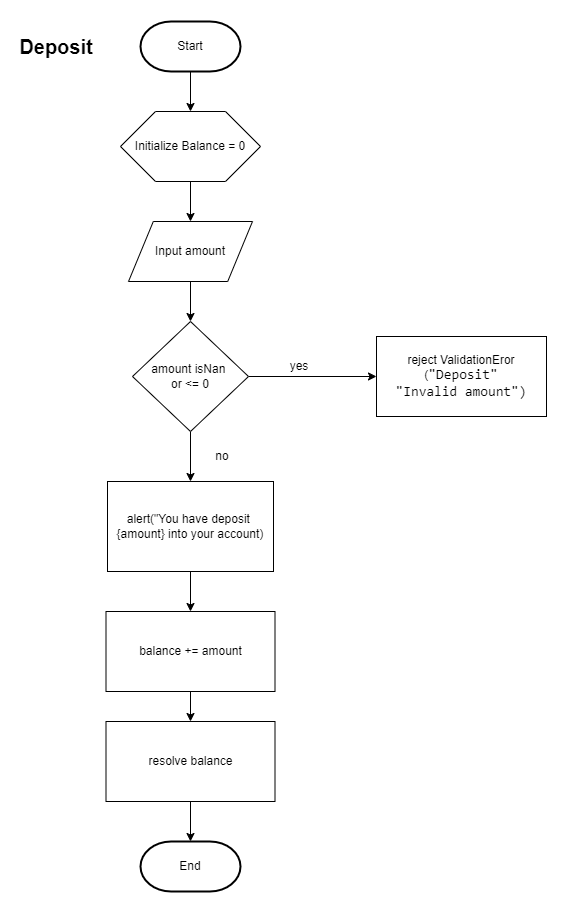

The diagram above was exported from draw.io. Its source (the exported page's mxGraphModel, read from the mxfile embedded in the PNG):
<mxGraphModel dx="1799" dy="936" grid="1" gridSize="10" guides="1" tooltips="1" connect="1" arrows="1" fold="1" page="1" pageScale="1" pageWidth="827" pageHeight="1169" math="0" shadow="0">
  <root>
    <mxCell id="0" />
    <mxCell id="1" parent="0" />
    <mxCell id="uni3YAv00BWIRQiwQAzz-4" style="edgeStyle=orthogonalEdgeStyle;rounded=0;orthogonalLoop=1;jettySize=auto;html=1;exitX=0.5;exitY=1;exitDx=0;exitDy=0;exitPerimeter=0;entryX=0.5;entryY=0;entryDx=0;entryDy=0;" edge="1" parent="1" source="uni3YAv00BWIRQiwQAzz-1" target="uni3YAv00BWIRQiwQAzz-3">
      <mxGeometry relative="1" as="geometry" />
    </mxCell>
    <mxCell id="uni3YAv00BWIRQiwQAzz-1" value="Start" style="strokeWidth=2;html=1;shape=mxgraph.flowchart.terminator;whiteSpace=wrap;" vertex="1" parent="1">
      <mxGeometry x="284" y="30" width="100" height="50" as="geometry" />
    </mxCell>
    <mxCell id="uni3YAv00BWIRQiwQAzz-2" value="End" style="strokeWidth=2;html=1;shape=mxgraph.flowchart.terminator;whiteSpace=wrap;" vertex="1" parent="1">
      <mxGeometry x="284" y="850" width="100" height="50" as="geometry" />
    </mxCell>
    <mxCell id="uni3YAv00BWIRQiwQAzz-7" style="edgeStyle=orthogonalEdgeStyle;rounded=0;orthogonalLoop=1;jettySize=auto;html=1;exitX=0.5;exitY=1;exitDx=0;exitDy=0;" edge="1" parent="1" source="uni3YAv00BWIRQiwQAzz-3" target="uni3YAv00BWIRQiwQAzz-6">
      <mxGeometry relative="1" as="geometry" />
    </mxCell>
    <mxCell id="uni3YAv00BWIRQiwQAzz-3" value="Initialize Balance = 0" style="shape=hexagon;perimeter=hexagonPerimeter2;whiteSpace=wrap;html=1;size=0.25" vertex="1" parent="1">
      <mxGeometry x="264" y="120" width="140" height="70" as="geometry" />
    </mxCell>
    <mxCell id="uni3YAv00BWIRQiwQAzz-5" value="&lt;b&gt;&lt;font style=&quot;font-size: 20px;&quot;&gt;Deposit&lt;/font&gt;&lt;/b&gt;" style="text;html=1;align=center;verticalAlign=middle;whiteSpace=wrap;rounded=0;" vertex="1" parent="1">
      <mxGeometry x="170" y="40" width="60" height="30" as="geometry" />
    </mxCell>
    <mxCell id="uni3YAv00BWIRQiwQAzz-9" style="edgeStyle=orthogonalEdgeStyle;rounded=0;orthogonalLoop=1;jettySize=auto;html=1;exitX=0.5;exitY=1;exitDx=0;exitDy=0;entryX=0.5;entryY=0;entryDx=0;entryDy=0;" edge="1" parent="1" source="uni3YAv00BWIRQiwQAzz-6" target="uni3YAv00BWIRQiwQAzz-8">
      <mxGeometry relative="1" as="geometry" />
    </mxCell>
    <mxCell id="uni3YAv00BWIRQiwQAzz-6" value="Input amount" style="shape=parallelogram;perimeter=parallelogramPerimeter;whiteSpace=wrap;html=1;dashed=0;" vertex="1" parent="1">
      <mxGeometry x="272" y="230" width="124" height="60" as="geometry" />
    </mxCell>
    <mxCell id="uni3YAv00BWIRQiwQAzz-11" style="edgeStyle=orthogonalEdgeStyle;rounded=0;orthogonalLoop=1;jettySize=auto;html=1;exitX=1;exitY=0.5;exitDx=0;exitDy=0;" edge="1" parent="1" source="uni3YAv00BWIRQiwQAzz-8" target="uni3YAv00BWIRQiwQAzz-10">
      <mxGeometry relative="1" as="geometry" />
    </mxCell>
    <mxCell id="uni3YAv00BWIRQiwQAzz-14" style="edgeStyle=orthogonalEdgeStyle;rounded=0;orthogonalLoop=1;jettySize=auto;html=1;exitX=0.5;exitY=1;exitDx=0;exitDy=0;entryX=0.5;entryY=0;entryDx=0;entryDy=0;" edge="1" parent="1" source="uni3YAv00BWIRQiwQAzz-8" target="uni3YAv00BWIRQiwQAzz-13">
      <mxGeometry relative="1" as="geometry" />
    </mxCell>
    <mxCell id="uni3YAv00BWIRQiwQAzz-8" value="amount isNan&amp;nbsp;&lt;div&gt;or &amp;lt;= 0&lt;/div&gt;" style="shape=rhombus;html=1;dashed=0;whiteSpace=wrap;perimeter=rhombusPerimeter;" vertex="1" parent="1">
      <mxGeometry x="276" y="330" width="116" height="110" as="geometry" />
    </mxCell>
    <mxCell id="uni3YAv00BWIRQiwQAzz-10" value="reject ValidationEror&lt;div&gt;(&lt;span style=&quot;font-family: Consolas, &amp;quot;Courier New&amp;quot;, monospace; font-size: 14px; white-space: pre;&quot;&gt;&quot;Deposit&quot;&lt;/span&gt;&lt;/div&gt;&lt;div&gt;&lt;span style=&quot;font-family: Consolas, &amp;quot;Courier New&amp;quot;, monospace; font-size: 14px; white-space: pre;&quot;&gt;&quot;Invalid amount&quot;)&lt;/span&gt;&lt;/div&gt;" style="html=1;dashed=0;whiteSpace=wrap;" vertex="1" parent="1">
      <mxGeometry x="520" y="345" width="170" height="80" as="geometry" />
    </mxCell>
    <mxCell id="uni3YAv00BWIRQiwQAzz-12" value="yes" style="text;html=1;align=center;verticalAlign=middle;whiteSpace=wrap;rounded=0;" vertex="1" parent="1">
      <mxGeometry x="413" y="360" width="60" height="30" as="geometry" />
    </mxCell>
    <mxCell id="uni3YAv00BWIRQiwQAzz-17" style="edgeStyle=orthogonalEdgeStyle;rounded=0;orthogonalLoop=1;jettySize=auto;html=1;exitX=0.5;exitY=1;exitDx=0;exitDy=0;entryX=0.5;entryY=0;entryDx=0;entryDy=0;" edge="1" parent="1" source="uni3YAv00BWIRQiwQAzz-13" target="uni3YAv00BWIRQiwQAzz-16">
      <mxGeometry relative="1" as="geometry" />
    </mxCell>
    <mxCell id="uni3YAv00BWIRQiwQAzz-13" value="alert(&quot;You have deposit&amp;nbsp; {amount} into your account)" style="html=1;dashed=0;whiteSpace=wrap;" vertex="1" parent="1">
      <mxGeometry x="251" y="490" width="166" height="90" as="geometry" />
    </mxCell>
    <mxCell id="uni3YAv00BWIRQiwQAzz-15" value="no" style="text;html=1;align=center;verticalAlign=middle;whiteSpace=wrap;rounded=0;" vertex="1" parent="1">
      <mxGeometry x="336" y="450" width="60" height="30" as="geometry" />
    </mxCell>
    <mxCell id="uni3YAv00BWIRQiwQAzz-19" style="edgeStyle=orthogonalEdgeStyle;rounded=0;orthogonalLoop=1;jettySize=auto;html=1;exitX=0.5;exitY=1;exitDx=0;exitDy=0;" edge="1" parent="1" source="uni3YAv00BWIRQiwQAzz-16" target="uni3YAv00BWIRQiwQAzz-18">
      <mxGeometry relative="1" as="geometry" />
    </mxCell>
    <mxCell id="uni3YAv00BWIRQiwQAzz-16" value="balance += amount" style="html=1;dashed=0;whiteSpace=wrap;" vertex="1" parent="1">
      <mxGeometry x="249.5" y="620" width="169" height="80" as="geometry" />
    </mxCell>
    <mxCell id="uni3YAv00BWIRQiwQAzz-18" value="resolve balance" style="html=1;dashed=0;whiteSpace=wrap;" vertex="1" parent="1">
      <mxGeometry x="249.5" y="730" width="169" height="80" as="geometry" />
    </mxCell>
    <mxCell id="uni3YAv00BWIRQiwQAzz-20" style="edgeStyle=orthogonalEdgeStyle;rounded=0;orthogonalLoop=1;jettySize=auto;html=1;exitX=0.5;exitY=1;exitDx=0;exitDy=0;entryX=0.5;entryY=0;entryDx=0;entryDy=0;entryPerimeter=0;" edge="1" parent="1" source="uni3YAv00BWIRQiwQAzz-18" target="uni3YAv00BWIRQiwQAzz-2">
      <mxGeometry relative="1" as="geometry" />
    </mxCell>
  </root>
</mxGraphModel>